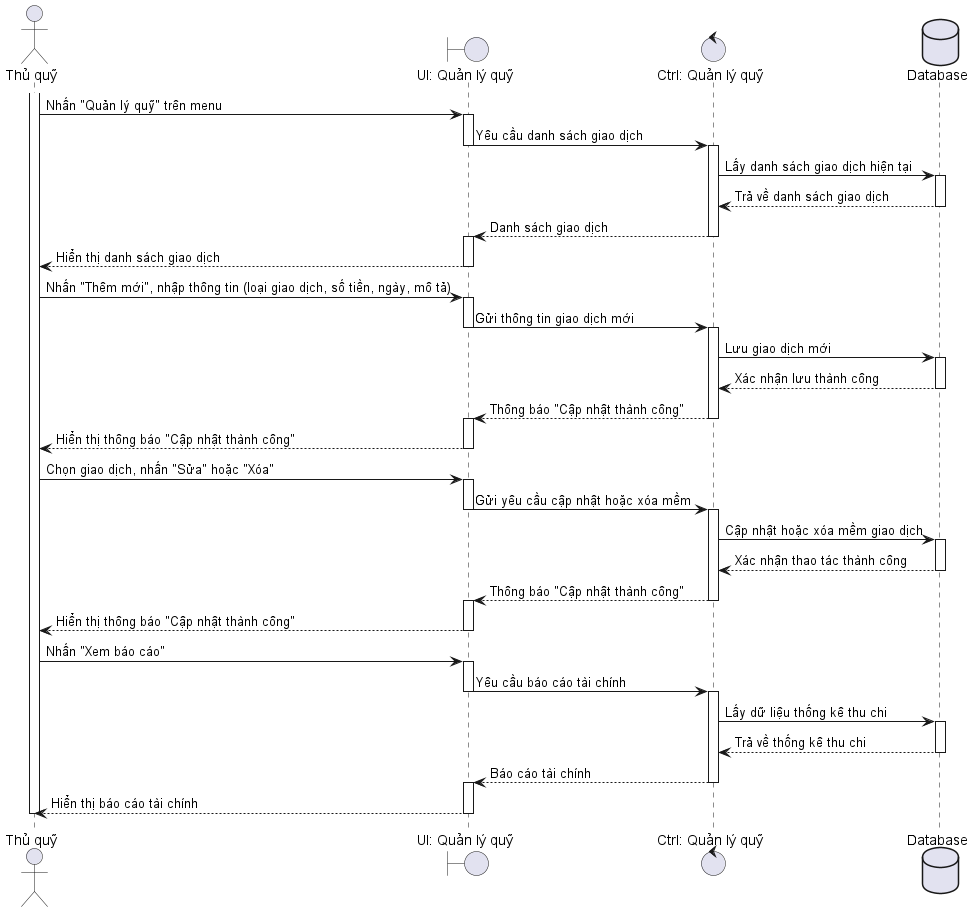

The diagram above was rendered by PlantUML. Its source (embedded in the PNG):
@startuml
' File: SequenceManageFunds.puml

actor "Thủ quỹ" as treasurer
boundary "UI: Quản lý quỹ" as ui_funds
control "Ctrl: Quản lý quỹ" as ctrl_funds
database "Database" as db

activate treasurer
treasurer -> ui_funds: Nhấn "Quản lý quỹ" trên menu
activate ui_funds

ui_funds -> ctrl_funds: Yêu cầu danh sách giao dịch
deactivate ui_funds
activate ctrl_funds

ctrl_funds -> db: Lấy danh sách giao dịch hiện tại
activate db
db --> ctrl_funds: Trả về danh sách giao dịch
deactivate db

ctrl_funds --> ui_funds: Danh sách giao dịch
deactivate ctrl_funds
activate ui_funds
ui_funds --> treasurer: Hiển thị danh sách giao dịch
deactivate ui_funds

treasurer -> ui_funds: Nhấn "Thêm mới", nhập thông tin (loại giao dịch, số tiền, ngày, mô tả)
activate ui_funds
ui_funds -> ctrl_funds: Gửi thông tin giao dịch mới
deactivate ui_funds
activate ctrl_funds

ctrl_funds -> db: Lưu giao dịch mới
activate db
db --> ctrl_funds: Xác nhận lưu thành công
deactivate db

ctrl_funds --> ui_funds: Thông báo "Cập nhật thành công"
deactivate ctrl_funds
activate ui_funds
ui_funds --> treasurer: Hiển thị thông báo "Cập nhật thành công"
deactivate ui_funds

treasurer -> ui_funds: Chọn giao dịch, nhấn "Sửa" hoặc "Xóa"
activate ui_funds
ui_funds -> ctrl_funds: Gửi yêu cầu cập nhật hoặc xóa mềm
deactivate ui_funds
activate ctrl_funds

ctrl_funds -> db: Cập nhật hoặc xóa mềm giao dịch
activate db
db --> ctrl_funds: Xác nhận thao tác thành công
deactivate db

ctrl_funds --> ui_funds: Thông báo "Cập nhật thành công"
deactivate ctrl_funds
activate ui_funds
ui_funds --> treasurer: Hiển thị thông báo "Cập nhật thành công"
deactivate ui_funds

treasurer -> ui_funds: Nhấn "Xem báo cáo"
activate ui_funds
ui_funds -> ctrl_funds: Yêu cầu báo cáo tài chính
deactivate ui_funds
activate ctrl_funds

ctrl_funds -> db: Lấy dữ liệu thống kê thu chi
activate db
db --> ctrl_funds: Trả về thống kê thu chi
deactivate db

ctrl_funds --> ui_funds: Báo cáo tài chính
deactivate ctrl_funds
activate ui_funds
ui_funds --> treasurer: Hiển thị báo cáo tài chính
deactivate ui_funds

deactivate treasurer

@enduml